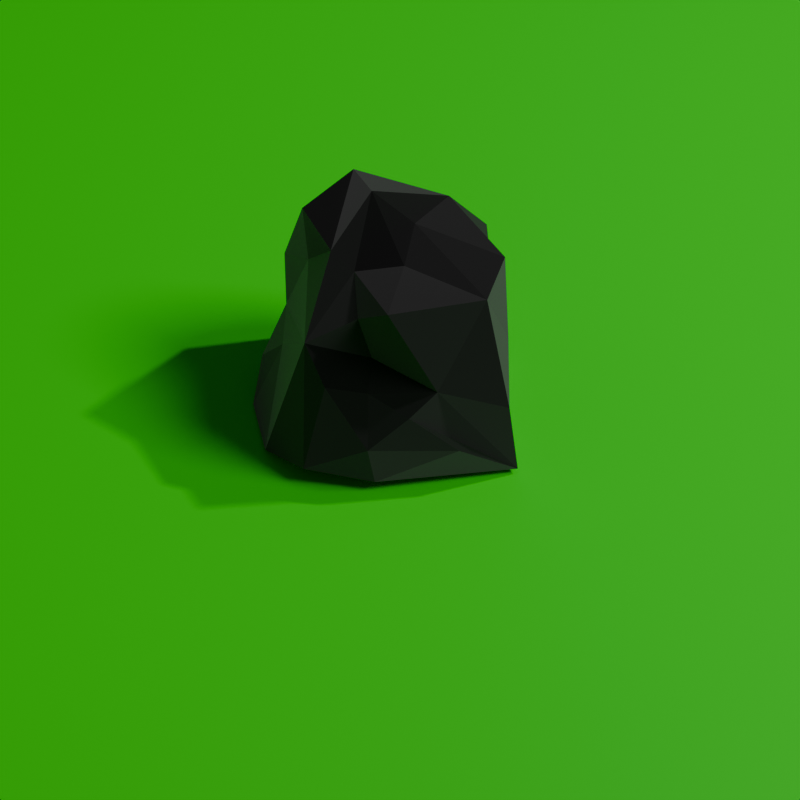 # Source: top-and-iso-scene-002-8x8m-64x64px-fixed.blend  (saved by Blender 4.3.34; exported with 4.5.12 LTS)
import bpy
from mathutils import Matrix  # noqa: F401  (used for matrix-valued properties, if any)

bpy.ops.wm.read_factory_settings(use_empty=True)
scene = bpy.context.scene
scene.name = 'Scene'

# ---- collections
col_infrastructure = bpy.data.collections.new('Infrastructure'); scene.collection.children.link(col_infrastructure)
col_collection = bpy.data.collections.new('Collection'); scene.collection.children.link(col_collection)

# ---- materials (node trees are filled in below, after node groups)
mat_material_001 = bpy.data.materials.new('Material.001')
mat_material_002 = bpy.data.materials.new('Material.002')

# ---- material node trees
mat_material_001.use_nodes = True; mat_material_001.node_tree.nodes.clear()
_N = mat_material_001.node_tree.nodes; _L = mat_material_001.node_tree.links
n0 = _N.new('ShaderNodeBsdfPrincipled'); n0.name = 'Principled BSDF'; n0.location = (10, 300)
n0.inputs[0].default_value = (0.0, 1.0, 0.0, 1.0)
n1 = _N.new('ShaderNodeOutputMaterial'); n1.name = 'Material Output'; n1.location = (300, 300)
_L.new(n0.outputs[0], n1.inputs[0])
n1.is_active_output = True
mat_material_002.use_nodes = True; mat_material_002.node_tree.nodes.clear()
_N = mat_material_002.node_tree.nodes; _L = mat_material_002.node_tree.links
n0 = _N.new('ShaderNodeOutputMaterial'); n0.name = 'Material Output'; n0.location = (300, 300)
n1 = _N.new('ShaderNodeBsdfSheen'); n1.name = 'Sheen BSDF'; n1.location = (10, 300)
_L.new(n1.outputs[0], n0.inputs[0])
n0.is_active_output = True

# ---- world
world_world = bpy.data.worlds.new('World'); scene.world = world_world
world_world.use_nodes = True; world_world.node_tree.nodes.clear()
_N = world_world.node_tree.nodes; _L = world_world.node_tree.links
n0 = _N.new('ShaderNodeOutputWorld'); n0.name = 'World Output'; n0.location = (300, 300)
n1 = _N.new('ShaderNodeBackground'); n1.name = 'Background'; n1.location = (10, 300)
n1.inputs[0].default_value = (0.05088, 0.05088, 0.05088, 1.0)
_L.new(n1.outputs[0], n0.inputs[0])
n0.is_active_output = True
world_world.color = (0.05088, 0.05088, 0.05088)
world_world.sun_shadow_jitter_overblur = 0.0

# ---- cameras
cam_camera = bpy.data.cameras.new('Camera')
cam_camera.clip_end = 100.0
cam_camera.lens = 150.0
cam_camera.ortho_scale = 7.314
cam_camera_001 = bpy.data.cameras.new('Camera.001')
cam_camera_001.clip_end = 100.0
cam_camera_001.lens = 150.0
cam_camera_001.ortho_scale = 7.314

# ---- lights
light_light = bpy.data.lights.new('Light', 'AREA')
light_light.specular_factor = 0.75
light_light.diffuse_factor = 0.75
light_light.transmission_factor = 0.75
light_light.volume_factor = 0.75
light_light.use_custom_distance = True
light_light.cutoff_distance = 1000.0
light_light.energy = 1600.0
light_light.shadow_soft_size = 30.0
light_light.shadow_filter_radius = 4.0
light_light.shadow_maximum_resolution = 0.25
light_light.use_shadow_jitter = True
light_light.shape = 'DISK'
light_light.size = 1.0
light_light.size_y = 0.1
light_sun = bpy.data.lights.new('Sun', 'SUN')
light_sun.specular_factor = 0.75
light_sun.diffuse_factor = 0.75
light_sun.transmission_factor = 0.75
light_sun.volume_factor = 0.75
light_sun.angle = 0.3491
light_sun.energy = 1.0
light_sun.shadow_filter_radius = 4.0
light_sun.shadow_maximum_resolution = 0.1
light_sun.use_shadow_jitter = True

# ---- meshes
me_plane_001 = bpy.data.meshes.new('Plane.001')
me_plane_001.from_pydata([(-12.0, -12.0, 0.0), (12.0, -12.0, 0.0), (-12.0, 12.0, 0.0), (12.0, 12.0, 0.0)], [], [(0, 1, 3, 2)])
_uv = me_plane_001.uv_layers.new(name='UVMap')
_uv.uv.foreach_set('vector', [0.0, 0.0, 1.0, 0.0, 1.0, 1.0, 0.0, 1.0])
me_plane_001.materials.append(mat_material_001)
me_plane_001.update()
me_cube_001 = bpy.data.meshes.new('Cube.001')
me_cube_001.from_pydata([(-1.293, -0.7374, -0.9385), (-0.3894, -0.7191, 0.7764), (-0.4239, -0.3156, 0.9981), (-0.6424, -0.09541, 1.062), (-1.267, 0.5343, -0.9967), (0.4654, 0.7194, 1.02), (0.8029, -0.6686, 0.9707), (1.026, -0.9794, -0.1262), (1.123, -0.9859, -0.9406), (0.1397, 0.2308, 1.107), (0.04009, -0.1866, 0.951), (-0.1121, -0.898, 0.9963), (-0.2632, 0.3113, 1.442), (-0.4367, 0.6819, 1.388), (0.00114, 0.9175, -0.9794), (-0.1751, -0.8813, -0.9484), (-0.3037, -1.246, -0.4305), (-0.8874, -0.7495, 0.4936), (-0.2626, -0.7729, 0.3286), (0.3495, -1.026, 0.1246), (0.8422, -0.2348, -0.8826), (0.9215, 0.4501, -0.9045), (0.8407, 0.965, -0.374), (1.001, -0.5401, -0.4173), (0.9136, 0.2265, 0.04903), (0.9241, 0.09801, 0.5419), (1.016, -0.5128, 0.3291), (0.9804, -0.082, 0.9666), (-0.6032, 0.9811, -0.9752), (0.4292, 0.9019, -0.9632), (-0.6033, 0.6478, 0.7888), (0.8364, 0.9221, 0.4725), (-0.279, 1.045, 0.3963), (-1.428, -0.08534, -0.9681), (-1.336, 0.1708, -0.5517), (-1.106, 0.5894, -0.2646), (-1.122, -0.07742, -0.1658), (-0.8669, 0.2322, 0.6508), (-1.122, 0.9037, 0.1138), (-0.9132, 0.2811, 1.257), (-0.238, -1.23, -0.8696), (0.08496, -1.151, -0.09942), (-0.6995, -0.9937, 0.1537), (-0.2951, -0.9854, 0.06609), (0.559, -1.168, -0.5105), (-0.9161, -1.134, -0.789)], [], [(13, 30, 39), (8, 15, 20), (2, 1, 11), (9, 10, 6), (13, 12, 5), (2, 11, 10), (13, 39, 3), (4, 20, 33), (33, 20, 0), (28, 14, 20), (29, 21, 14), (16, 42, 45), (18, 1, 17), (8, 19, 41, 44), (19, 18, 43, 41), (6, 19, 7), (6, 11, 19), (23, 7, 8), (26, 6, 7), (20, 23, 8), (29, 22, 21), (21, 24, 20), (31, 24, 22), (24, 26, 23), (5, 25, 24), (25, 27, 26), (27, 25, 5), (38, 28, 35), (38, 14, 28), (38, 32, 14), (30, 32, 38), (32, 5, 14), (14, 31, 22), (30, 13, 32), (17, 35, 36), (37, 39, 38), (3, 39, 37), (6, 10, 11), (5, 9, 27), (27, 9, 6), (5, 12, 9), (9, 12, 10), (12, 2, 10), (13, 3, 12), (12, 3, 2), (20, 15, 0), (28, 20, 4), (14, 21, 20), (15, 40, 45, 0), (8, 44, 40, 15), (8, 7, 19), (16, 43, 42), (19, 11, 18), (18, 11, 1), (23, 26, 7), (22, 24, 21), (24, 23, 20), (25, 26, 24), (31, 5, 24), (27, 6, 26), (4, 35, 28), (14, 22, 29), (14, 5, 31), (13, 5, 32), (38, 39, 30), (33, 34, 4), (36, 34, 33), (4, 34, 35), (33, 0, 36), (34, 36, 35), (17, 36, 0), (17, 37, 35), (35, 37, 38), (17, 3, 37), (17, 1, 2), (17, 2, 3), (45, 40, 16), (40, 44, 16), (44, 41, 16), (41, 43, 16), (42, 43, 18, 17), (45, 42, 17, 0)])
_uv = me_cube_001.uv_layers.new(name='UVMap')
_uv.uv.foreach_set('vector', [0.625, 0.2913, 0.5849, 0.2665, 0.621, 0.1821, 0.3918, 0.753, 0.2294, 0.75, 0.3837, 0.6682, 0.8504, 0.6745, 0.8585, 0.7499, 0.7908, 0.7473, 0.7061, 0.5815, 0.7455, 0.6564, 0.6407, 0.7377, 0.8273, 0.5087, 0.788, 0.5849, 0.6592, 0.5069, 0.8504, 0.6745, 0.7908, 0.7473, 0.7455, 0.6564, 0.8273, 0.5087, 0.875, 0.572, 0.8716, 0.6454, 0.1255, 0.54, 0.3837, 0.6682, 0.1261, 0.6242, 0.1261, 0.6242, 0.3837, 0.6682, 0.125, 0.7498, 0.1932, 0.5, 0.2459, 0.4956, 0.3837, 0.6682, 0.3585, 0.4947, 0.3872, 0.5674, 0.2459, 0.4956, 0.4497, 0.9141, 0.5002, 0.957, 0.4162, 0.957, 0.5414, 0.9296, 0.6187, 0.9835, 0.5507, 0.9999, 0.3918, 0.753, 0.511, 0.8354, 0.4803, 0.8747, 0.4208, 0.8335, 0.511, 0.8354, 0.5414, 0.9296, 0.4956, 0.9218, 0.4803, 0.8747, 0.6212, 0.7566, 0.511, 0.8354, 0.4834, 0.7543, 0.6212, 0.7566, 0.6201, 0.9172, 0.511, 0.8354, 0.453, 0.7043, 0.4834, 0.7543, 0.3918, 0.753, 0.5531, 0.6999, 0.6212, 0.7566, 0.4834, 0.7543, 0.3837, 0.6682, 0.453, 0.7043, 0.3918, 0.753, 0.3585, 0.4947, 0.4581, 0.5114, 0.3872, 0.5674, 0.3872, 0.5674, 0.4936, 0.5979, 0.3837, 0.6682, 0.5556, 0.4973, 0.4936, 0.5979, 0.4581, 0.5114, 0.4936, 0.5979, 0.5531, 0.6999, 0.453, 0.7043, 0.621, 0.4716, 0.5692, 0.5998, 0.4936, 0.5979, 0.5692, 0.5998, 0.6207, 0.6278, 0.5531, 0.6999, 0.6207, 0.6278, 0.5692, 0.5998, 0.621, 0.4716, 0.5109, 0.2485, 0.3836, 0.314, 0.459, 0.1975, 0.5109, 0.2485, 0.3844, 0.3786, 0.3836, 0.314, 0.5109, 0.2485, 0.5387, 0.3352, 0.3844, 0.3786, 0.5849, 0.2665, 0.5387, 0.3352, 0.5109, 0.2485, 0.5387, 0.3352, 0.621, 0.4716, 0.3844, 0.3786, 0.3844, 0.3786, 0.5556, 0.4973, 0.4581, 0.5114, 0.5849, 0.2665, 0.625, 0.2913, 0.5387, 0.3352, 0.5499, 0.02146, 0.459, 0.1975, 0.4782, 0.08603, 0.5565, 0.1873, 0.621, 0.1821, 0.5109, 0.2485, 0.6152, 0.1058, 0.621, 0.1821, 0.5565, 0.1873, 0.6407, 0.7377, 0.7455, 0.6564, 0.7908, 0.7473, 0.621, 0.4716, 0.7061, 0.5815, 0.6207, 0.6278, 0.6207, 0.6278, 0.7061, 0.5815, 0.6407, 0.7377, 0.6592, 0.5069, 0.788, 0.5849, 0.7061, 0.5815, 0.7061, 0.5815, 0.788, 0.5849, 0.7455, 0.6564, 0.788, 0.5849, 0.8504, 0.6745, 0.7455, 0.6564, 0.8273, 0.5087, 0.8716, 0.6454, 0.788, 0.5849, 0.788, 0.5849, 0.8716, 0.6454, 0.8504, 0.6745, 0.3837, 0.6682, 0.2294, 0.75, 0.125, 0.7498, 0.1932, 0.5, 0.3837, 0.6682, 0.1255, 0.54, 0.2459, 0.4956, 0.3872, 0.5674, 0.3837, 0.6682, 0.3757, 0.8964, 0.4127, 0.9052, 0.4162, 0.957, 0.3828, 1.0, 0.3918, 0.753, 0.4208, 0.8335, 0.4127, 0.9052, 0.3757, 0.8964, 0.3918, 0.753, 0.4834, 0.7543, 0.511, 0.8354, 0.4497, 0.9141, 0.4956, 0.9218, 0.5002, 0.957, 0.511, 0.8354, 0.6201, 0.9172, 0.5414, 0.9296, 0.5414, 0.9296, 0.6201, 0.9172, 0.6187, 0.9835, 0.453, 0.7043, 0.5531, 0.6999, 0.4834, 0.7543, 0.4581, 0.5114, 0.4936, 0.5979, 0.3872, 0.5674, 0.4936, 0.5979, 0.453, 0.7043, 0.3837, 0.6682, 0.5692, 0.5998, 0.5531, 0.6999, 0.4936, 0.5979, 0.5556, 0.4973, 0.621, 0.4716, 0.4936, 0.5979, 0.6207, 0.6278, 0.6212, 0.7566, 0.5531, 0.6999, 0.3758, 0.2104, 0.459, 0.1975, 0.3836, 0.314, 0.3844, 0.3786, 0.4581, 0.5114, 0.3585, 0.4947, 0.3844, 0.3786, 0.621, 0.4716, 0.5556, 0.4973, 0.625, 0.2913, 0.621, 0.4716, 0.5387, 0.3352, 0.5109, 0.2485, 0.621, 0.1821, 0.5849, 0.2665, 0.3853, 0.1142, 0.4259, 0.1579, 0.3758, 0.2104, 0.4782, 0.08603, 0.4259, 0.1579, 0.3853, 0.1142, 0.3758, 0.2104, 0.4259, 0.1579, 0.459, 0.1975, 0.3853, 0.1142, 0.3828, 0.0002595, 0.4782, 0.08603, 0.4259, 0.1579, 0.4782, 0.08603, 0.459, 0.1975, 0.5499, 0.02146, 0.4782, 0.08603, 0.3828, 0.0002595, 0.5499, 0.02146, 0.5565, 0.1873, 0.459, 0.1975, 0.459, 0.1975, 0.5565, 0.1873, 0.5109, 0.2485, 0.5499, 0.02146, 0.6152, 0.1058, 0.5565, 0.1873, 0.5499, 0.02146, 0.6119, 0.006549, 0.6213, 0.05921, 0.5499, 0.02146, 0.6213, 0.05921, 0.6152, 0.1058, 0.4162, 0.957, 0.4127, 0.9052, 0.4497, 0.9141, 0.4127, 0.9052, 0.4208, 0.8335, 0.4497, 0.9141, 0.4208, 0.8335, 0.4803, 0.8747, 0.4497, 0.9141, 0.4803, 0.8747, 0.4956, 0.9218, 0.4497, 0.9141, 0.5002, 0.957, 0.4956, 0.9218, 0.5414, 0.9296, 0.5507, 0.9999, 0.4162, 0.957, 0.5002, 0.957, 0.5507, 0.9999, 0.3828, 1.0])
me_cube_001.materials.append(mat_material_002)
me_cube_001.update()

# ---- objects
ob_light = bpy.data.objects.new('Light', light_light)
ob_camera_top = bpy.data.objects.new('Camera.top', cam_camera)
ob_bottom = bpy.data.objects.new('Bottom', me_plane_001)
ob_sun = bpy.data.objects.new('Sun', light_sun)
ob_camera_iso = bpy.data.objects.new('Camera.iso', cam_camera_001)
ob_cube = bpy.data.objects.new('Cube', me_cube_001)

# ---- transforms, parenting, visibility, modifiers, constraints
ob_light.location = (16.0, 4.0, 20.0)
ob_light.rotation_euler = (0.0, 0.733, 0.2409)
ob_light.lock_rotations_4d = False
ob_light.empty_display_type = 'ARROWS'
ob_light.color = (0.0, 0.0, 0.0, 0.0)
ob_light.lineart.crease_threshold = 0.0
ob_camera_top.location = (0.0, 0.0, 33.0)
ob_camera_top.lock_rotations_4d = False
ob_camera_top.empty_display_type = 'ARROWS'
ob_camera_top.color = (0.0, 0.0, 0.0, 0.0)
ob_camera_top.display_type = 'WIRE'
ob_camera_top.lineart.crease_threshold = 0.0
ob_bottom.location = (0.0, 0.0, 0.0)
ob_bottom.scale = (1.247, 1.0, 1.0)
ob_sun.location = (16.0, -4.0, 20.0)
ob_sun.rotation_euler = (0.236, 0.7035, 0.1221)
ob_camera_iso.location = (0.0, -23.0, 23.0)
ob_camera_iso.rotation_euler = (0.7854, -0.0, 0.0)
ob_camera_iso.lock_rotations_4d = False
ob_camera_iso.empty_display_type = 'ARROWS'
ob_camera_iso.color = (0.0, 0.0, 0.0, 0.0)
ob_camera_iso.display_type = 'WIRE'
ob_camera_iso.lineart.crease_threshold = 0.0
ob_cube.location = (0.0, 0.0, 1.0)

# ---- collection membership
col_infrastructure.objects.link(ob_light)
col_infrastructure.objects.link(ob_camera_top)
col_infrastructure.objects.link(ob_bottom)
col_infrastructure.objects.link(ob_sun)
col_infrastructure.objects.link(ob_camera_iso)
col_collection.objects.link(ob_cube)

# ---- scene / render settings (as saved in the file)
scene.camera = ob_camera_iso
scene.frame_start = 1; scene.frame_end = 250; scene.frame_set(1)
scene.render.engine = 'BLENDER_EEVEE_NEXT'
scene.render.resolution_x = 64
scene.render.resolution_y = 64
scene.render.use_freestyle = True
scene.render.use_simplify = True
scene.eevee.taa_render_samples = 16
scene.eevee.volumetric_samples = 16
scene.eevee.volumetric_ray_depth = 8
scene.eevee.use_volumetric_shadows = True
scene.eevee.volumetric_shadow_samples = 8
scene.eevee.shadow_ray_count = 2
scene.eevee.shadow_step_count = 8
scene.eevee.ray_tracing_options.resolution_scale = '4'
scene.eevee.ray_tracing_options.screen_trace_quality = 0.2
bpy.context.view_layer.update()
